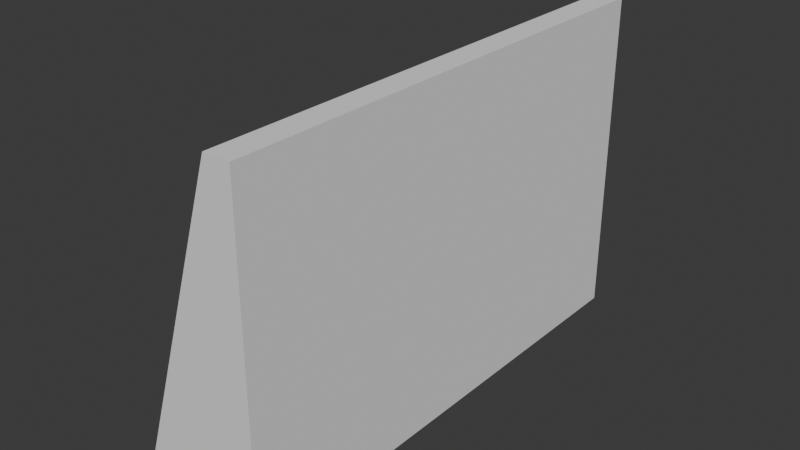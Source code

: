 # Source: single_shelf.blend  (saved by Blender 4.4.32; exported with 4.5.12 LTS)
import bpy
from mathutils import Matrix  # noqa: F401  (used for matrix-valued properties, if any)

bpy.ops.wm.read_factory_settings(use_empty=True)
scene = bpy.context.scene
scene.name = 'Scene'

# ---- collections
col_collection = bpy.data.collections.new('Collection'); scene.collection.children.link(col_collection)

# ---- world
world_world = bpy.data.worlds.new('World'); scene.world = world_world
world_world.use_nodes = True; world_world.node_tree.nodes.clear()
_N = world_world.node_tree.nodes; _L = world_world.node_tree.links
n0 = _N.new('ShaderNodeOutputWorld'); n0.name = 'World Output'; n0.location = (300, 300)
n1 = _N.new('ShaderNodeBackground'); n1.name = 'Background'; n1.location = (10, 300)
n1.inputs[0].default_value = (0.05088, 0.05088, 0.05088, 1.0)
_L.new(n1.outputs[0], n0.inputs[0])
n0.is_active_output = True
world_world.color = (0.05088, 0.05088, 0.05088)
world_world.sun_shadow_jitter_overblur = 0.0

# ---- meshes
me_plane = bpy.data.meshes.new('Plane')
me_plane.from_pydata([(-0.6628, -2.092, 0.0), (0.4394, -2.092, 0.0), (-0.6628, 2.092, 0.0), (0.4394, 2.092, 0.0), (0.2197, 2.092, 2.769), (0.2197, -2.092, 2.769), (0.4394, -2.092, 2.769), (0.4394, 2.092, 2.769), (0.4394, 2.092, 0.902), (0.4394, 2.092, 1.456), (0.4394, 2.092, 2.01), (0.4394, 2.092, 2.563), (0.4394, -2.092, 2.563), (0.4394, -2.092, 2.01), (0.4394, -2.092, 1.456), (0.4394, -2.092, 0.902), (-0.3753, -2.092, 0.902), (-0.1988, -2.092, 1.456), (-0.0223, -2.092, 2.01), (0.1542, -2.092, 2.563), (0.1542, 2.092, 2.563), (-0.0223, 2.092, 2.01), (-0.1988, 2.092, 1.456), (-0.3753, 2.092, 0.902), (-0.3709, -1.987, 0.9159), (-0.2032, -1.987, 1.442), (-0.01789, -1.987, 2.023), (0.1498, -1.987, 2.55), (0.1498, 1.987, 2.55), (-0.01789, 1.987, 2.023), (-0.2032, 1.987, 1.442), (-0.3709, 1.987, 0.9159), (-0.6556, 1.987, 0.02255), (-0.6556, -1.987, 0.02255), (-0.3825, 1.987, 0.8795), (-0.3825, -1.987, 0.8795), (-0.1944, -1.987, 1.47), (-0.02672, -1.987, 1.996), (-0.02672, 1.987, 1.996), (-0.1944, 1.987, 1.47), (0.3559, -1.987, 0.9159), (0.3559, -1.987, 1.442), (0.3559, -1.987, 2.023), (0.3559, -1.987, 2.55), (0.3559, 1.987, 2.55), (0.3559, 1.987, 2.023), (0.3559, 1.987, 1.442), (0.3559, 1.987, 0.9159), (0.3559, 1.987, 0.02255), (0.3559, -1.987, 0.02255), (0.3559, 1.987, 0.8795), (0.3559, -1.987, 0.8795), (0.3559, -1.987, 1.47), (0.3559, -1.987, 1.996), (0.3559, 1.987, 1.996), (0.3559, 1.987, 1.47)], [], [(0, 2, 3, 1), (5, 6, 7, 4), (12, 11, 7, 6), (20, 19, 5, 4), (11, 20, 4, 7), (19, 12, 6, 5), (0, 1, 15, 16), (16, 15, 14, 17), (17, 14, 13, 18), (18, 13, 12, 19), (3, 2, 23, 8), (8, 23, 22, 9), (9, 22, 21, 10), (10, 21, 20, 11), (23, 2, 32, 34), (22, 23, 31, 30), (2, 0, 33, 32), (21, 18, 26, 29), (1, 3, 8, 15), (15, 8, 9, 14), (14, 9, 10, 13), (13, 10, 11, 12), (35, 34, 50, 51), (29, 26, 42, 45), (23, 16, 24, 31), (20, 21, 29, 28), (18, 19, 27, 26), (16, 17, 25, 24), (19, 20, 28, 27), (17, 22, 30, 25), (38, 39, 55, 54), (25, 30, 46, 41), (17, 18, 37, 36), (0, 16, 35, 33), (18, 21, 38, 37), (16, 23, 34, 35), (22, 17, 36, 39), (21, 22, 39, 38), (47, 40, 41, 46), (45, 42, 43, 44), (48, 49, 51, 50), (55, 52, 53, 54), (27, 28, 44, 43), (39, 36, 52, 55), (24, 25, 41, 40), (37, 38, 54, 53), (26, 27, 43, 42), (32, 33, 49, 48), (28, 29, 45, 44), (34, 32, 48, 50), (30, 31, 47, 46), (33, 35, 51, 49), (31, 24, 40, 47), (36, 37, 53, 52)])
_uv = me_plane.uv_layers.new(name='UVMap')
_uv.uv.foreach_set('vector', [0.0, 0.0, 0.0, 1.0, 1.0, 1.0, 1.0, 0.0, 0.0, 0.0, 1.0, 0.0, 1.0, 1.0, 0.0, 1.0, 1.0, 0.0, 1.0, 1.0, 1.0, 1.0, 1.0, 0.0, 0.0, 1.0, 0.0, 0.0, 0.0, 0.0, 0.0, 1.0, 1.0, 1.0, 0.0, 1.0, 0.0, 1.0, 1.0, 1.0, 0.0, 0.0, 1.0, 0.0, 1.0, 0.0, 0.0, 0.0, 0.0, 0.0, 1.0, 0.0, 1.0, 0.0, 0.0, 0.0, 0.0, 0.0, 1.0, 0.0, 1.0, 0.0, 0.0, 0.0, 0.0, 0.0, 1.0, 0.0, 1.0, 0.0, 0.0, 0.0, 0.0, 0.0, 1.0, 0.0, 1.0, 0.0, 0.0, 0.0, 1.0, 1.0, 0.0, 1.0, 0.0, 1.0, 1.0, 1.0, 1.0, 1.0, 0.0, 1.0, 0.0, 1.0, 1.0, 1.0, 1.0, 1.0, 0.0, 1.0, 0.0, 1.0, 1.0, 1.0, 1.0, 1.0, 0.0, 1.0, 0.0, 1.0, 1.0, 1.0, 0.0, 1.0, 0.0, 1.0, 0.0, 1.0, 0.0, 1.0, 0.0, 1.0, 0.0, 1.0, 0.0, 1.0, 0.0, 1.0, 0.0, 1.0, 0.0, 0.0, 0.0, 0.0, 0.0, 1.0, 0.0, 1.0, 0.0, 0.0, 0.0, 0.0, 0.0, 1.0, 1.0, 0.0, 1.0, 1.0, 1.0, 1.0, 1.0, 0.0, 1.0, 0.0, 1.0, 1.0, 1.0, 1.0, 1.0, 0.0, 1.0, 0.0, 1.0, 1.0, 1.0, 1.0, 1.0, 0.0, 1.0, 0.0, 1.0, 1.0, 1.0, 1.0, 1.0, 0.0, 0.0, 0.0, 0.0, 1.0, 0.0, 1.0, 0.0, 0.0, 0.0, 1.0, 0.0, 0.0, 0.0, 0.0, 0.0, 1.0, 0.0, 1.0, 0.0, 0.0, 0.0, 0.0, 0.0, 1.0, 0.0, 1.0, 0.0, 1.0, 0.0, 1.0, 0.0, 1.0, 0.0, 0.0, 0.0, 0.0, 0.0, 0.0, 0.0, 0.0, 0.0, 0.0, 0.0, 0.0, 0.0, 0.0, 0.0, 0.0, 0.0, 0.0, 0.0, 1.0, 0.0, 1.0, 0.0, 0.0, 0.0, 0.0, 0.0, 1.0, 0.0, 1.0, 0.0, 0.0, 0.0, 1.0, 0.0, 1.0, 0.0, 1.0, 0.0, 1.0, 0.0, 0.0, 0.0, 1.0, 0.0, 1.0, 0.0, 0.0, 0.0, 0.0, 0.0, 0.0, 0.0, 0.0, 0.0, 0.0, 0.0, 0.0, 0.0, 0.0, 0.0, 0.0, 0.0, 0.0, 0.0, 0.0, 0.0, 1.0, 0.0, 1.0, 0.0, 0.0, 0.0, 0.0, 0.0, 1.0, 0.0, 1.0, 0.0, 0.0, 0.0, 1.0, 0.0, 0.0, 0.0, 0.0, 0.0, 1.0, 0.0, 1.0, 0.0, 1.0, 0.0, 1.0, 0.0, 1.0, 0.0, 1.0, 0.0, 0.0, 0.0, 0.0, 0.0, 1.0, 0.0, 1.0, 0.0, 0.0, 0.0, 0.0, 0.0, 1.0, 0.0, 1.0, 0.0, 0.0, 0.0, 0.0, 0.0, 1.0, 0.0, 1.0, 0.0, 0.0, 0.0, 0.0, 0.0, 1.0, 0.0, 0.0, 0.0, 1.0, 0.0, 1.0, 0.0, 0.0, 0.0, 1.0, 0.0, 0.0, 0.0, 0.0, 0.0, 1.0, 0.0, 0.0, 0.0, 0.0, 0.0, 0.0, 0.0, 0.0, 0.0, 0.0, 0.0, 1.0, 0.0, 1.0, 0.0, 0.0, 0.0, 0.0, 0.0, 0.0, 0.0, 0.0, 0.0, 0.0, 0.0, 1.0, 0.0, 0.0, 0.0, 0.0, 0.0, 1.0, 0.0, 1.0, 0.0, 1.0, 0.0, 1.0, 0.0, 1.0, 0.0, 1.0, 0.0, 1.0, 0.0, 1.0, 0.0, 1.0, 0.0, 1.0, 0.0, 1.0, 0.0, 1.0, 0.0, 1.0, 0.0, 0.0, 0.0, 0.0, 0.0, 0.0, 0.0, 0.0, 0.0, 1.0, 0.0, 0.0, 0.0, 0.0, 0.0, 1.0, 0.0, 0.0, 0.0, 0.0, 0.0, 0.0, 0.0, 0.0])
me_plane.update()

# ---- objects
ob_plane = bpy.data.objects.new('Plane', me_plane)

# ---- transforms, parenting, visibility, modifiers, constraints
ob_plane.location = (0.0, 0.0, 0.0)

# ---- collection membership
col_collection.objects.link(ob_plane)

# ---- scene / render settings (as saved in the file)
scene.frame_start = 1; scene.frame_end = 250; scene.frame_set(1)
scene.render.engine = 'BLENDER_EEVEE_NEXT'
bpy.context.view_layer.update()

# ---- added for rendering (the .blend has no active camera and no usable light): camera, sun
cam_auto = bpy.data.cameras.new('AutoCamera')
cam_auto.lens = 50.0
cam_auto.sensor_width = 36.0
cam_auto.clip_end = 1000.0
ob_auto_camera = bpy.data.objects.new('AutoCamera', cam_auto)
scene.collection.objects.link(ob_auto_camera)
ob_auto_camera.location = (4.64075, -5.70292, 5.18648)
ob_auto_camera.rotation_euler = (1.09748, -7.21219e-08, 0.694738)
scene.camera = ob_auto_camera
light_auto_sun = bpy.data.lights.new('AutoSun', 'SUN')
light_auto_sun.energy = 3.0
light_auto_sun.angle = 0.0523599
ob_auto_sun = bpy.data.objects.new('AutoSun', light_auto_sun)
scene.collection.objects.link(ob_auto_sun)
ob_auto_sun.rotation_euler = (0.872665, 0.174533, 0.523599)
bpy.context.view_layer.update()
